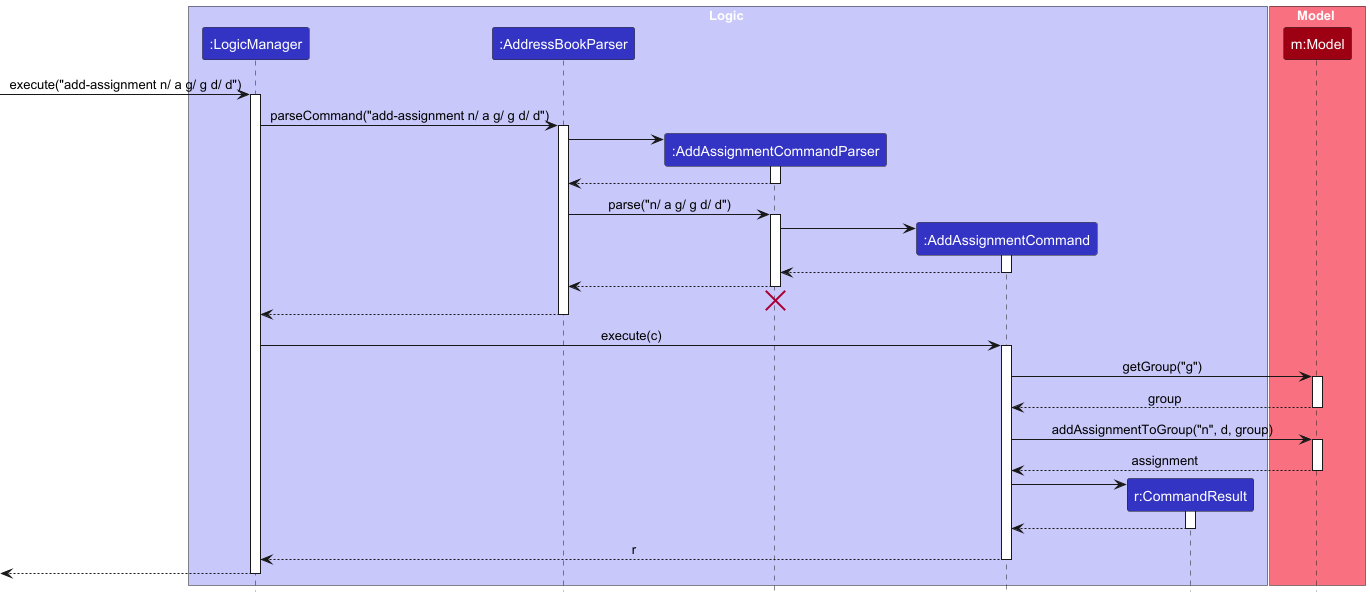

The diagram above was rendered by PlantUML. Its source (embedded in the PNG):
@startuml
!include style.puml
skinparam ArrowFontStyle plain

box Logic LOGIC_COLOR_T1
participant ":LogicManager" as LogicManager LOGIC_COLOR
participant ":AddressBookParser" as AddressBookParser LOGIC_COLOR
participant ":AddAssignmentCommandParser" as AddAssignmentCommandParser LOGIC_COLOR
participant ":AddAssignmentCommand" as AddAssignmentCommand LOGIC_COLOR
participant "r:CommandResult" as CommandResult LOGIC_COLOR
end box

box Model MODEL_COLOR_T1
participant "m:Model" as Model MODEL_COLOR
end box

[-> LogicManager : execute("add-assignment n/ a g/ g d/ d")
activate LogicManager

LogicManager -> AddressBookParser : parseCommand("add-assignment n/ a g/ g d/ d")
activate AddressBookParser

create AddAssignmentCommandParser
AddressBookParser -> AddAssignmentCommandParser
activate AddAssignmentCommandParser

AddAssignmentCommandParser --> AddressBookParser
deactivate AddAssignmentCommandParser

AddressBookParser -> AddAssignmentCommandParser : parse("n/ a g/ g d/ d")
activate AddAssignmentCommandParser

create AddAssignmentCommand
AddAssignmentCommandParser -> AddAssignmentCommand
activate AddAssignmentCommand

AddAssignmentCommand --> AddAssignmentCommandParser :
deactivate AddAssignmentCommand

AddAssignmentCommandParser --> AddressBookParser
deactivate AddAssignmentCommandParser
AddAssignmentCommandParser -[hidden]-> AddressBookParser
destroy AddAssignmentCommandParser

AddressBookParser --> LogicManager
deactivate AddressBookParser

LogicManager -> AddAssignmentCommand : execute(c)
activate AddAssignmentCommand

AddAssignmentCommand -> Model : getGroup("g")
activate Model

Model --> AddAssignmentCommand : group
deactivate Model

AddAssignmentCommand -> Model : addAssignmentToGroup("n", d, group)
activate Model

Model --> AddAssignmentCommand : assignment
deactivate Model

create CommandResult
AddAssignmentCommand -> CommandResult
activate CommandResult

CommandResult --> AddAssignmentCommand
deactivate CommandResult

AddAssignmentCommand --> LogicManager : r
deactivate AddAssignmentCommand

[<--LogicManager
deactivate LogicManager

@enduml